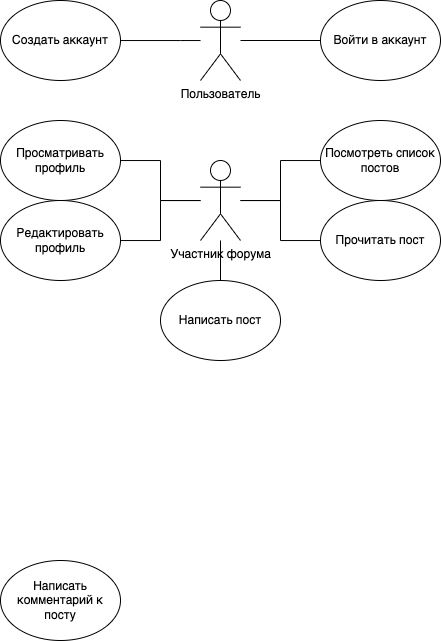

The diagram above was exported from draw.io. Its source (the exported page's mxGraphModel, read from the mxfile embedded in the PNG):
<mxGraphModel dx="686" dy="441" grid="1" gridSize="10" guides="1" tooltips="1" connect="1" arrows="1" fold="1" page="1" pageScale="1" pageWidth="827" pageHeight="1169" math="0" shadow="0">
  <root>
    <mxCell id="0" />
    <mxCell id="1" parent="0" />
    <mxCell id="hecezE2WM9qMd8QYJedy-1" value="Пользователь" style="shape=umlActor;verticalLabelPosition=bottom;verticalAlign=top;html=1;outlineConnect=0;" parent="1" vertex="1">
      <mxGeometry x="200" width="40" height="80" as="geometry" />
    </mxCell>
    <mxCell id="hecezE2WM9qMd8QYJedy-2" value="Создать аккаунт" style="ellipse;whiteSpace=wrap;html=1;" parent="1" vertex="1">
      <mxGeometry width="120" height="80" as="geometry" />
    </mxCell>
    <mxCell id="hecezE2WM9qMd8QYJedy-3" value="Войти в аккаунт" style="ellipse;whiteSpace=wrap;html=1;" parent="1" vertex="1">
      <mxGeometry x="320" width="120" height="80" as="geometry" />
    </mxCell>
    <mxCell id="hecezE2WM9qMd8QYJedy-4" value="Посмотреть список постов" style="ellipse;whiteSpace=wrap;html=1;" parent="1" vertex="1">
      <mxGeometry x="320" y="120" width="120" height="80" as="geometry" />
    </mxCell>
    <mxCell id="hecezE2WM9qMd8QYJedy-5" value="Прочитать пост" style="ellipse;whiteSpace=wrap;html=1;" parent="1" vertex="1">
      <mxGeometry x="320" y="200" width="120" height="80" as="geometry" />
    </mxCell>
    <mxCell id="hecezE2WM9qMd8QYJedy-6" value="Написать пост" style="ellipse;whiteSpace=wrap;html=1;" parent="1" vertex="1">
      <mxGeometry x="160" y="280" width="120" height="80" as="geometry" />
    </mxCell>
    <mxCell id="hecezE2WM9qMd8QYJedy-7" value="Написать комментарий к посту" style="ellipse;whiteSpace=wrap;html=1;" parent="1" vertex="1">
      <mxGeometry y="560" width="120" height="80" as="geometry" />
    </mxCell>
    <mxCell id="hecezE2WM9qMd8QYJedy-12" value="" style="edgeStyle=orthogonalEdgeStyle;rounded=0;orthogonalLoop=1;jettySize=auto;html=1;endArrow=none;endFill=0;" parent="1" source="hecezE2WM9qMd8QYJedy-1" target="hecezE2WM9qMd8QYJedy-3" edge="1">
      <mxGeometry relative="1" as="geometry">
        <mxPoint x="210" y="250.03999999999996" as="sourcePoint" />
        <mxPoint x="129.99996999999246" y="210.03999999999996" as="targetPoint" />
        <Array as="points">
          <mxPoint x="220" y="40" />
          <mxPoint x="220" y="40" />
        </Array>
      </mxGeometry>
    </mxCell>
    <mxCell id="hecezE2WM9qMd8QYJedy-13" value="" style="edgeStyle=orthogonalEdgeStyle;rounded=0;orthogonalLoop=1;jettySize=auto;html=1;endArrow=none;endFill=0;" parent="1" source="hecezE2WM9qMd8QYJedy-1" target="hecezE2WM9qMd8QYJedy-2" edge="1">
      <mxGeometry relative="1" as="geometry">
        <mxPoint x="210" y="250.03999999999996" as="sourcePoint" />
        <mxPoint x="129.99996999999246" y="130.03999999999996" as="targetPoint" />
        <Array as="points">
          <mxPoint x="180" y="40" />
          <mxPoint x="180" y="40" />
        </Array>
      </mxGeometry>
    </mxCell>
    <mxCell id="hecezE2WM9qMd8QYJedy-15" value="Просматривать профиль" style="ellipse;whiteSpace=wrap;html=1;" parent="1" vertex="1">
      <mxGeometry y="120" width="120" height="80" as="geometry" />
    </mxCell>
    <mxCell id="Oo940VxeB4EOGU0sfGaG-3" value="" style="edgeStyle=orthogonalEdgeStyle;rounded=0;orthogonalLoop=1;jettySize=auto;html=1;endArrow=none;endFill=0;" edge="1" parent="1" source="Oo940VxeB4EOGU0sfGaG-1" target="hecezE2WM9qMd8QYJedy-5">
      <mxGeometry relative="1" as="geometry" />
    </mxCell>
    <mxCell id="Oo940VxeB4EOGU0sfGaG-1" value="Участник форума" style="shape=umlActor;verticalLabelPosition=bottom;verticalAlign=top;html=1;outlineConnect=0;" vertex="1" parent="1">
      <mxGeometry x="200" y="160" width="40" height="80" as="geometry" />
    </mxCell>
    <mxCell id="Oo940VxeB4EOGU0sfGaG-2" value="Редактировать профиль" style="ellipse;whiteSpace=wrap;html=1;" vertex="1" parent="1">
      <mxGeometry y="200" width="120" height="80" as="geometry" />
    </mxCell>
    <mxCell id="Oo940VxeB4EOGU0sfGaG-4" value="" style="edgeStyle=orthogonalEdgeStyle;rounded=0;orthogonalLoop=1;jettySize=auto;html=1;endArrow=none;endFill=0;" edge="1" parent="1" source="Oo940VxeB4EOGU0sfGaG-1" target="hecezE2WM9qMd8QYJedy-4">
      <mxGeometry relative="1" as="geometry">
        <mxPoint x="250" y="210.03999999999996" as="sourcePoint" />
        <mxPoint x="330.0000300000074" y="250.03999999999996" as="targetPoint" />
      </mxGeometry>
    </mxCell>
    <mxCell id="Oo940VxeB4EOGU0sfGaG-5" value="" style="edgeStyle=orthogonalEdgeStyle;rounded=0;orthogonalLoop=1;jettySize=auto;html=1;endArrow=none;endFill=0;" edge="1" parent="1" source="Oo940VxeB4EOGU0sfGaG-1" target="hecezE2WM9qMd8QYJedy-6">
      <mxGeometry relative="1" as="geometry">
        <mxPoint x="250" y="210.03999999999996" as="sourcePoint" />
        <mxPoint x="330.0000300000074" y="170.03999999999996" as="targetPoint" />
      </mxGeometry>
    </mxCell>
    <mxCell id="Oo940VxeB4EOGU0sfGaG-6" value="" style="edgeStyle=orthogonalEdgeStyle;rounded=0;orthogonalLoop=1;jettySize=auto;html=1;endArrow=none;endFill=0;" edge="1" parent="1" source="Oo940VxeB4EOGU0sfGaG-1" target="Oo940VxeB4EOGU0sfGaG-2">
      <mxGeometry relative="1" as="geometry">
        <mxPoint x="230" y="250" as="sourcePoint" />
        <mxPoint x="230" y="290" as="targetPoint" />
      </mxGeometry>
    </mxCell>
    <mxCell id="Oo940VxeB4EOGU0sfGaG-7" value="" style="edgeStyle=orthogonalEdgeStyle;rounded=0;orthogonalLoop=1;jettySize=auto;html=1;endArrow=none;endFill=0;" edge="1" parent="1" source="Oo940VxeB4EOGU0sfGaG-1" target="hecezE2WM9qMd8QYJedy-15">
      <mxGeometry relative="1" as="geometry">
        <mxPoint x="210" y="210.03999999999996" as="sourcePoint" />
        <mxPoint x="129.99996999999246" y="250.03999999999996" as="targetPoint" />
      </mxGeometry>
    </mxCell>
  </root>
</mxGraphModel>